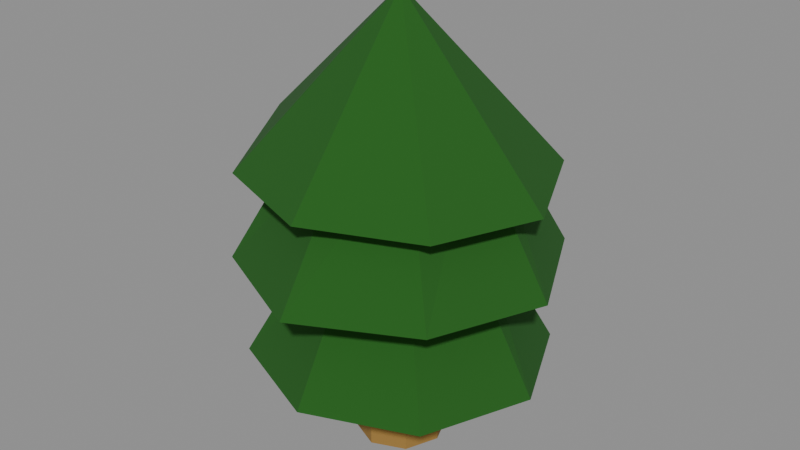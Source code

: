 # Source: DecoTreePine.blend  (saved by Blender 4.3.32; exported with 4.5.12 LTS)
import bpy
from mathutils import Matrix  # noqa: F401  (used for matrix-valued properties, if any)

bpy.ops.wm.read_factory_settings(use_empty=True)
scene = bpy.context.scene
scene.name = 'TempScene_DecoTreePine'

# ---- materials (node trees are filled in below, after node groups)
mat_material_019 = bpy.data.materials.new('Material.019')
mat_material_020 = bpy.data.materials.new('Material.020')

# ---- material node trees
mat_material_019.use_nodes = True; mat_material_019.node_tree.nodes.clear()
_N = mat_material_019.node_tree.nodes; _L = mat_material_019.node_tree.links
n0 = _N.new('ShaderNodeBsdfPrincipled'); n0.name = 'Principled BSDF'; n0.location = (10, 300)
n0.inputs[0].default_value = (0.01173, 0.1043, 0.008292, 1.0)
n0.inputs[2].default_value = 1.0
n1 = _N.new('ShaderNodeOutputMaterial'); n1.name = 'Material Output'; n1.location = (300, 300)
_L.new(n0.outputs[0], n1.inputs[0])
n1.is_active_output = True
mat_material_020.use_nodes = True; mat_material_020.node_tree.nodes.clear()
_N = mat_material_020.node_tree.nodes; _L = mat_material_020.node_tree.links
n0 = _N.new('ShaderNodeBsdfPrincipled'); n0.name = 'Principled BSDF'; n0.location = (10, 300)
n0.inputs[0].default_value = (0.326, 0.1821, 0.0408, 1.0)
n0.inputs[2].default_value = 1.0
n1 = _N.new('ShaderNodeOutputMaterial'); n1.name = 'Material Output'; n1.location = (300, 300)
_L.new(n0.outputs[0], n1.inputs[0])
n1.is_active_output = True

# ---- meshes
me_cylinder_003 = bpy.data.meshes.new('Cylinder.003')
me_cylinder_003.from_pydata([(-0.004382, 0.02502, 2.98e-08), (-0.004689, 0.02577, 0.05285), (0.01388, 0.01811, 2.98e-08), (0.01356, 0.01769, 0.05204), (0.02131, 0.0001315, 2.98e-08), (0.02131, 0.002879, 0.05104), (0.01403, -0.01805, 2.98e-08), (0.01251, -0.01649, 0.05088), (-0.00404, -0.02574, 2.98e-08), (-0.005107, -0.02409, 0.04981), (-0.02218, -0.01779, 2.98e-08), (-0.02203, -0.01802, 0.05083), (-0.03047, -1.035e-07, -4.828e-05), (-0.03025, 0.0002999, 0.05044), (-0.02233, 0.0172, 2.98e-08), (-0.02394, 0.01727, 0.05187), (0.05316, 0.05829, 0.05209), (-0.006069, 0.08184, 0.05449), (0.0779, 0.002347, 0.05105), (0.05409, -0.05609, 0.05105), (-0.004511, -0.07985, 0.05105), (-0.06318, -0.05672, 0.05178), (-0.08636, -0.0006077, 0.04767), (-0.06289, 0.0579, 0.05337), (0.02171, 0.02639, 0.1313), (-0.005932, 0.03852, 0.1232), (0.03151, 0.005373, 0.1254), (0.01935, -0.02423, 0.1248), (-0.00693, -0.03249, 0.1266), (-0.03215, -0.02549, 0.1259), (-0.04249, -0.0008303, 0.1223), (-0.03149, 0.02779, 0.1332), (0.05537, 0.06232, 0.1104), (-0.00473, 0.08689, 0.1105), (0.08308, 0.003793, 0.1073), (0.05726, -0.05613, 0.107), (-0.004456, -0.08816, 0.107), (-0.06661, -0.0606, 0.1084), (-0.09233, 0.0007247, 0.1036), (-0.06707, 0.06229, 0.1114), (0.02203, 0.03159, 0.1902), (-0.007046, 0.04063, 0.1925), (0.03407, 0.005351, 0.1847), (0.02369, -0.02809, 0.186), (-0.004619, -0.03602, 0.1856), (-0.03336, -0.02651, 0.188), (-0.04505, 0.0004385, 0.1887), (-0.03579, 0.0285, 0.1925), (0.05381, 0.05857, 0.1559), (-0.006133, 0.08445, 0.1727), (0.07818, 0.003326, 0.1519), (0.05411, -0.05012, 0.1514), (-0.004268, -0.07809, 0.1531), (-0.06323, -0.05921, 0.1558), (-0.09045, 0.001189, 0.1676), (-0.06964, 0.0584, 0.1643), (-0.006945, 0.002706, 0.2466)], [], [(0, 1, 3, 2), (2, 3, 5, 4), (4, 5, 7, 6), (6, 7, 9, 8), (8, 9, 11, 10), (10, 11, 13, 12), (5, 3, 16, 18), (12, 13, 15, 14), (14, 15, 1, 0), (0, 2, 4, 6, 8, 10, 12, 14), (21, 20, 28, 29), (11, 9, 20, 21), (1, 15, 23, 17), (3, 1, 17, 16), (7, 5, 18, 19), (13, 11, 21, 22), (9, 7, 19, 20), (15, 13, 22, 23), (31, 30, 38, 39), (19, 18, 26, 27), (16, 17, 25, 24), (17, 23, 31, 25), (22, 21, 29, 30), (20, 19, 27, 28), (18, 16, 24, 26), (23, 22, 30, 31), (38, 37, 45, 46), (29, 28, 36, 37), (27, 26, 34, 35), (24, 25, 33, 32), (25, 31, 39, 33), (30, 29, 37, 38), (28, 27, 35, 36), (26, 24, 32, 34), (41, 47, 55, 49), (36, 35, 43, 44), (34, 32, 40, 42), (39, 38, 46, 47), (37, 36, 44, 45), (35, 34, 42, 43), (32, 33, 41, 40), (33, 39, 47, 41), (46, 45, 53, 54), (44, 43, 51, 52), (42, 40, 48, 50), (47, 46, 54, 55), (45, 44, 52, 53), (43, 42, 50, 51), (40, 41, 49, 48), (48, 49, 56), (55, 56, 49), (54, 56, 55), (53, 56, 54), (52, 56, 53), (51, 56, 52), (50, 56, 51), (48, 56, 50)])
me_cylinder_003.polygons.foreach_set('material_index', [1, 1, 1, 1, 1, 1, 0, 1, 1, 1, 0, 0, 0, 0, 0, 0, 0, 0, 0, 0, 0, 0, 0, 0, 0, 0, 0, 0, 0, 0, 0, 0, 0, 0, 0, 0, 0, 0, 0, 0, 0, 0, 0, 0, 0, 0, 0, 0, 0, 0, 0, 0, 0, 0, 0, 0, 0])
_uv = me_cylinder_003.uv_layers.new(name='UVMap')
_uv.uv.foreach_set('vector', [1.0, 0.5, 1.0, 1.0, 0.875, 1.0, 0.875, 0.5, 0.875, 0.5, 0.875, 1.0, 0.75, 1.0, 0.75, 0.5, 0.75, 0.5, 0.75, 1.0, 0.625, 1.0, 0.625, 0.5, 0.625, 0.5, 0.625, 1.0, 0.5, 1.0, 0.5, 0.5, 0.5, 0.5, 0.5, 1.0, 0.375, 1.0, 0.375, 0.5, 0.375, 0.5, 0.375, 1.0, 0.25, 1.0, 0.25, 0.5, 0.75, 1.0, 0.875, 1.0, 0.875, 1.0, 0.75, 1.0, 0.25, 0.5, 0.25, 1.0, 0.125, 1.0, 0.125, 0.5, 0.125, 0.5, 0.125, 1.0, 0.0, 1.0, 0.0, 0.5, 0.75, 0.49, 0.9197, 0.4197, 0.99, 0.25, 0.9197, 0.08029, 0.75, 0.01, 0.5803, 0.08029, 0.51, 0.25, 0.5803, 0.4197, 0.375, 1.0, 0.5, 1.0, 0.5, 1.0, 0.375, 1.0, 0.375, 1.0, 0.5, 1.0, 0.5, 1.0, 0.375, 1.0, 0.0, 1.0, 0.125, 1.0, 0.125, 1.0, 0.0, 1.0, 0.875, 1.0, 1.0, 1.0, 1.0, 1.0, 0.875, 1.0, 0.625, 1.0, 0.75, 1.0, 0.75, 1.0, 0.625, 1.0, 0.25, 1.0, 0.375, 1.0, 0.375, 1.0, 0.25, 1.0, 0.5, 1.0, 0.625, 1.0, 0.625, 1.0, 0.5, 1.0, 0.125, 1.0, 0.25, 1.0, 0.25, 1.0, 0.125, 1.0, 0.125, 1.0, 0.25, 1.0, 0.25, 1.0, 0.125, 1.0, 0.625, 1.0, 0.75, 1.0, 0.75, 1.0, 0.625, 1.0, 0.875, 1.0, 1.0, 1.0, 1.0, 1.0, 0.875, 1.0, 0.0, 1.0, 0.125, 1.0, 0.125, 1.0, 0.0, 1.0, 0.25, 1.0, 0.375, 1.0, 0.375, 1.0, 0.25, 1.0, 0.5, 1.0, 0.625, 1.0, 0.625, 1.0, 0.5, 1.0, 0.75, 1.0, 0.875, 1.0, 0.875, 1.0, 0.75, 1.0, 0.125, 1.0, 0.25, 1.0, 0.25, 1.0, 0.125, 1.0, 0.25, 1.0, 0.375, 1.0, 0.375, 1.0, 0.25, 1.0, 0.375, 1.0, 0.5, 1.0, 0.5, 1.0, 0.375, 1.0, 0.625, 1.0, 0.75, 1.0, 0.75, 1.0, 0.625, 1.0, 0.875, 1.0, 1.0, 1.0, 1.0, 1.0, 0.875, 1.0, 0.0, 1.0, 0.125, 1.0, 0.125, 1.0, 0.0, 1.0, 0.25, 1.0, 0.375, 1.0, 0.375, 1.0, 0.25, 1.0, 0.5, 1.0, 0.625, 1.0, 0.625, 1.0, 0.5, 1.0, 0.75, 1.0, 0.875, 1.0, 0.875, 1.0, 0.75, 1.0, 0.0, 1.0, 0.125, 1.0, 0.125, 1.0, 0.0, 1.0, 0.5, 1.0, 0.625, 1.0, 0.625, 1.0, 0.5, 1.0, 0.75, 1.0, 0.875, 1.0, 0.875, 1.0, 0.75, 1.0, 0.125, 1.0, 0.25, 1.0, 0.25, 1.0, 0.125, 1.0, 0.375, 1.0, 0.5, 1.0, 0.5, 1.0, 0.375, 1.0, 0.625, 1.0, 0.75, 1.0, 0.75, 1.0, 0.625, 1.0, 0.875, 1.0, 1.0, 1.0, 1.0, 1.0, 0.875, 1.0, 0.0, 1.0, 0.125, 1.0, 0.125, 1.0, 0.0, 1.0, 0.25, 1.0, 0.375, 1.0, 0.375, 1.0, 0.25, 1.0, 0.5, 1.0, 0.625, 1.0, 0.625, 1.0, 0.5, 1.0, 0.75, 1.0, 0.875, 1.0, 0.875, 1.0, 0.75, 1.0, 0.125, 1.0, 0.25, 1.0, 0.25, 1.0, 0.125, 1.0, 0.375, 1.0, 0.5, 1.0, 0.5, 1.0, 0.375, 1.0, 0.625, 1.0, 0.75, 1.0, 0.75, 1.0, 0.625, 1.0, 0.875, 1.0, 1.0, 1.0, 1.0, 1.0, 0.875, 1.0, 0.875, 1.0, 1.0, 1.0, 0.875, 1.0, 0.125, 1.0, 1.0, 1.0, 1.0, 1.0, 0.25, 1.0, 1.0, 1.0, 0.125, 1.0, 0.375, 1.0, 1.0, 1.0, 0.25, 1.0, 0.5, 1.0, 1.0, 1.0, 0.375, 1.0, 0.625, 1.0, 1.0, 1.0, 0.5, 1.0, 0.75, 1.0, 1.0, 1.0, 0.625, 1.0, 0.875, 1.0, 1.0, 1.0, 0.75, 1.0])
me_cylinder_003.materials.append(mat_material_019)
me_cylinder_003.materials.append(mat_material_020)
me_cylinder_003.update()

# ---- objects
ob_decotreepine_001 = bpy.data.objects.new('DecoTreePine.001', me_cylinder_003)

# ---- transforms, parenting, visibility, modifiers, constraints
ob_decotreepine_001.location = (0.0, 0.0, 0.0)

# ---- collection membership
scene.collection.objects.link(ob_decotreepine_001)

# ---- scene / render settings (as saved in the file)
scene.frame_start = 1; scene.frame_end = 250; scene.frame_set(1)
scene.render.engine = 'BLENDER_EEVEE_NEXT'
scene.render.image_settings.exr_codec = 'NONE'
scene.render.simplify_subdivision_render = 0
scene.render.simplify_child_particles_render = 0.0
scene.eevee.use_volume_custom_range = False
scene.eevee.use_fast_gi = False
scene.eevee.use_shadows = False
scene.view_settings.white_balance_temperature = 0.0
scene.view_settings.white_balance_tint = 0.0
scene.view_settings.white_balance_whitepoint = (2.97, 0.5193, -0.0414)
bpy.context.view_layer.update()

# ---- added for rendering (the .blend has no active camera and no usable light): camera, sun + grey world if the file has none
cam_auto = bpy.data.cameras.new('AutoCamera')
cam_auto.lens = 50.0
cam_auto.sensor_width = 36.0
cam_auto.clip_end = 1000.0
ob_auto_camera = bpy.data.objects.new('AutoCamera', cam_auto)
scene.collection.objects.link(ob_auto_camera)
ob_auto_camera.location = (0.318872, -0.388835, 0.382085)
ob_auto_camera.rotation_euler = (1.09748, -7.21219e-08, 0.694738)
scene.camera = ob_auto_camera
light_auto_sun = bpy.data.lights.new('AutoSun', 'SUN')
light_auto_sun.energy = 3.0
light_auto_sun.angle = 0.0523599
ob_auto_sun = bpy.data.objects.new('AutoSun', light_auto_sun)
scene.collection.objects.link(ob_auto_sun)
ob_auto_sun.rotation_euler = (0.872665, 0.174533, 0.523599)
if scene.world is None:
    world_auto = bpy.data.worlds.new('AutoWorld')
    world_auto.color = (0.3, 0.3, 0.3)
    scene.world = world_auto
bpy.context.view_layer.update()
